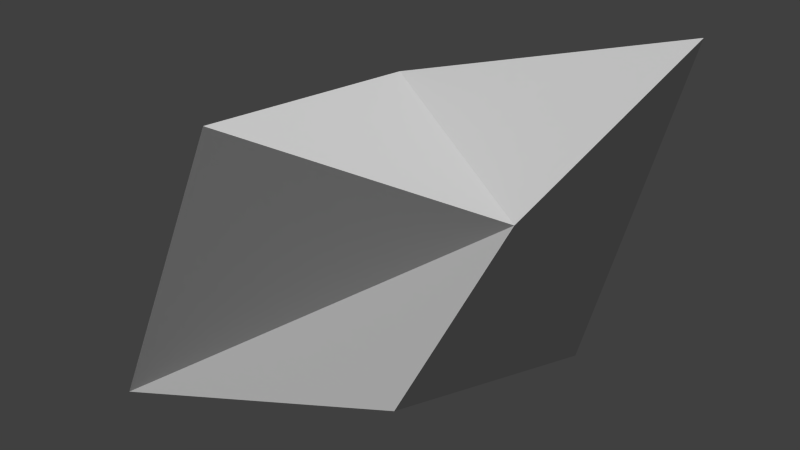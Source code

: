# Source: cube.blend  (saved by Blender 2.72.0; exported with 4.5.12 LTS)
import bpy
from mathutils import Matrix  # noqa: F401  (used for matrix-valued properties, if any)

bpy.ops.wm.read_factory_settings(use_empty=True)
scene = bpy.context.scene
scene.name = 'Scene'

# ---- collections
col_collection_1 = bpy.data.collections.new('Collection 1'); scene.collection.children.link(col_collection_1)

# ---- materials (node trees are filled in below, after node groups)
mat_material_001 = bpy.data.materials.new('Material.001')
mat_material_001.alpha_threshold = 0.0
mat_material_001.preview_render_type = 'CUBE'
mat_material_001.roughness = 0.5

# ---- material node trees

# ---- world
world_world = bpy.data.worlds.new('World'); scene.world = world_world
world_world.color = (0.05088, 0.05088, 0.05088)
world_world.use_sun_shadow = False
world_world.sun_shadow_jitter_overblur = 0.0
world_world.cycles.sampling_method = 'MANUAL'
world_world.cycles.sample_map_resolution = 256

# ---- lights
light_sun_001 = bpy.data.lights.new('Sun.001', 'SUN')
light_sun_001.transmission_factor = 0.0
light_sun_001.angle = 0.1993
light_sun_001.energy = 1.0
light_sun_001.shadow_buffer_clip_start = 0.5
light_sun_001.shadow_soft_size = 0.1
light_sun_001.shadow_cascade_max_distance = 1000.0
light_sun_001.cycles.use_multiple_importance_sampling = False
light_sun = bpy.data.lights.new('Sun', 'SUN')
light_sun.transmission_factor = 0.0
light_sun.angle = 0.1993
light_sun.energy = 1.0
light_sun.shadow_buffer_clip_start = 0.5
light_sun.shadow_soft_size = 0.1
light_sun.shadow_cascade_max_distance = 1000.0
light_sun.cycles.use_multiple_importance_sampling = False

# ---- meshes
me_cube_001 = bpy.data.meshes.new('Cube.001')
me_cube_001.from_pydata([(-1.0, -1.0, -1.0), (-1.0, 1.0, -1.0), (0.7188, 0.7308, -0.9214), (0.802, -0.9239, -0.3156), (-0.5528, -0.7048, 0.5606), (-0.7563, 0.9805, 0.3333), (1.087, 1.049, 0.8949), (1.007, -0.3903, 0.4238)], [], [(4, 5, 1, 0), (5, 6, 2, 1), (6, 7, 3, 2), (7, 4, 0, 3), (0, 1, 2, 3), (7, 6, 5, 4)])
me_cube_001.materials.append(mat_material_001)
me_cube_001.use_remesh_preserve_volume = False
me_cube_001.use_remesh_preserve_attributes = False
me_cube_001.use_mirror_vertex_groups = False
me_cube_001.update()

# ---- objects
ob_sun_001 = bpy.data.objects.new('Sun.001', light_sun_001)
ob_sun = bpy.data.objects.new('Sun', light_sun)
ob_cube = bpy.data.objects.new('Cube', me_cube_001)

# ---- transforms, parenting, visibility, modifiers, constraints
ob_sun_001.location = (-1.083, 3.252, -0.7479)
ob_sun_001.lineart.crease_threshold = 0.0
ob_sun.location = (-3.245, 1.326, 4.465)
ob_sun.lineart.crease_threshold = 0.0
ob_cube.location = (0.0, 0.0, 1.423)
ob_cube.lineart.crease_threshold = 0.0

# ---- collection membership
col_collection_1.objects.link(ob_sun_001)
col_collection_1.objects.link(ob_sun)
col_collection_1.objects.link(ob_cube)

# ---- scene / render settings (as saved in the file)
scene.frame_start = 1; scene.frame_end = 250; scene.frame_set(1)
scene.render.engine = 'CYCLES'
scene.render.resolution_percentage = 50
scene.render.dither_intensity = 0.0
scene.cycles.use_denoising = False
scene.cycles.samples = 10
scene.cycles.sampling_pattern = 'TABULATED_SOBOL'
scene.cycles.light_sampling_threshold = 0.0
scene.cycles.use_adaptive_sampling = False
scene.cycles.use_light_tree = False
scene.cycles.blur_glossy = 0.0
scene.cycles.pixel_filter_type = 'GAUSSIAN'
scene.cycles.sample_clamp_indirect = 0.0
scene.view_settings.view_transform = 'Standard'
bpy.context.view_layer.update()

# ---- added for rendering (the .blend has no active camera): camera
cam_auto = bpy.data.cameras.new('AutoCamera')
cam_auto.lens = 50.0
cam_auto.sensor_width = 36.0
cam_auto.clip_end = 1000.0
ob_auto_camera = bpy.data.objects.new('AutoCamera', cam_auto)
scene.collection.objects.link(ob_auto_camera)
ob_auto_camera.location = (3.26798, -3.84474, 3.94956)
ob_auto_camera.rotation_euler = (1.09748, -7.21219e-08, 0.694738)
scene.camera = ob_auto_camera
bpy.context.view_layer.update()
